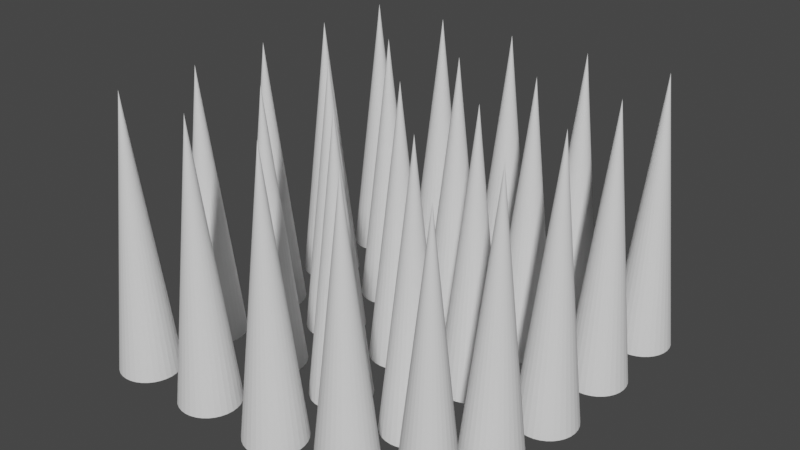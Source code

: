 # Source: diken.blend  (saved by Blender 2.83.19; exported with 4.5.12 LTS)
import bpy
from mathutils import Matrix  # noqa: F401  (used for matrix-valued properties, if any)

bpy.ops.wm.read_factory_settings(use_empty=True)
scene = bpy.context.scene
scene.name = 'Scene'

# ---- collections
col_collection = bpy.data.collections.new('Collection'); scene.collection.children.link(col_collection)

# ---- world
world_world = bpy.data.worlds.new('World'); scene.world = world_world
world_world.use_nodes = True; world_world.node_tree.nodes.clear()
_N = world_world.node_tree.nodes; _L = world_world.node_tree.links
n0 = _N.new('ShaderNodeOutputWorld'); n0.name = 'World Output'; n0.location = (300, 300)
n1 = _N.new('ShaderNodeBackground'); n1.name = 'Background'; n1.location = (10, 300)
n1.inputs[0].default_value = (0.05088, 0.05088, 0.05088, 1.0)
_L.new(n1.outputs[0], n0.inputs[0])
n0.is_active_output = True
world_world.color = (0.05088, 0.05088, 0.05088)
world_world.use_sun_shadow = False
world_world.sun_shadow_jitter_overblur = 0.0

# ---- meshes
me_circle = bpy.data.meshes.new('Circle')
me_circle.from_pydata([(-5.577, 6.617, -0.6072), (-5.773, 6.598, -0.6072), (-5.96, 6.541, -0.6072), (-6.133, 6.448, -0.6072), (-6.285, 6.324, -0.6072), (-6.409, 6.172, -0.6072), (-6.501, 6.0, -0.6072), (-6.558, 5.812, -0.6072), (-6.577, 5.617, -0.6072), (-6.558, 5.422, -0.6072), (-6.501, 5.234, -0.6072), (-6.409, 5.061, -0.6072), (-6.285, 4.91, -0.6072), (-6.133, 4.785, -0.6072), (-5.96, 4.693, -0.6072), (-5.773, 4.636, -0.6072), (-5.577, 4.617, -0.6072), (-5.382, 4.636, -0.6072), (-5.195, 4.693, -0.6072), (-5.022, 4.785, -0.6072), (-4.87, 4.91, -0.6072), (-4.746, 5.061, -0.6072), (-4.654, 5.234, -0.6072), (-4.597, 5.422, -0.6072), (-4.577, 5.617, -0.6072), (-4.597, 5.812, -0.6072), (-4.654, 6.0, -0.6072), (-4.746, 6.172, -0.6072), (-4.87, 6.324, -0.6072), (-5.022, 6.448, -0.6072), (-5.195, 6.541, -0.6072), (-5.382, 6.598, -0.6072), (-5.577, 5.617, 19.43)], [], [(3, 32, 2), (30, 32, 29), (17, 32, 16), (4, 32, 3), (31, 32, 30), (18, 32, 17), (5, 32, 4), (0, 32, 31), (19, 32, 18), (6, 32, 5), (20, 32, 19), (7, 32, 6), (21, 32, 20), (8, 32, 7), (22, 32, 21), (9, 32, 8), (23, 32, 22), (10, 32, 9), (24, 32, 23), (11, 32, 10), (25, 32, 24), (12, 32, 11), (26, 32, 25), (13, 32, 12), (27, 32, 26), (14, 32, 13), (1, 32, 0), (28, 32, 27), (15, 32, 14), (2, 32, 1), (29, 32, 28), (16, 32, 15)])
_uv = me_circle.uv_layers.new(name='UVMap')
_uv.uv.foreach_set('vector', [0.0, 0.0, 0.0, 0.0, 0.0, 0.0, 0.0, 0.0, 0.0, 0.0, 0.0, 0.0, 0.0, 0.0, 0.0, 0.0, 0.0, 0.0, 0.0, 0.0, 0.0, 0.0, 0.0, 0.0, 0.0, 0.0, 0.0, 0.0, 0.0, 0.0, 0.0, 0.0, 0.0, 0.0, 0.0, 0.0, 0.0, 0.0, 0.0, 0.0, 0.0, 0.0, 0.0, 0.0, 0.0, 0.0, 0.0, 0.0, 0.0, 0.0, 0.0, 0.0, 0.0, 0.0, 0.0, 0.0, 0.0, 0.0, 0.0, 0.0, 0.0, 0.0, 0.0, 0.0, 0.0, 0.0, 0.0, 0.0, 0.0, 0.0, 0.0, 0.0, 0.0, 0.0, 0.0, 0.0, 0.0, 0.0, 0.0, 0.0, 0.0, 0.0, 0.0, 0.0, 0.0, 0.0, 0.0, 0.0, 0.0, 0.0, 0.0, 0.0, 0.0, 0.0, 0.0, 0.0, 0.0, 0.0, 0.0, 0.0, 0.0, 0.0, 0.0, 0.0, 0.0, 0.0, 0.0, 0.0, 0.0, 0.0, 0.0, 0.0, 0.0, 0.0, 0.0, 0.0, 0.0, 0.0, 0.0, 0.0, 0.0, 0.0, 0.0, 0.0, 0.0, 0.0, 0.0, 0.0, 0.0, 0.0, 0.0, 0.0, 0.0, 0.0, 0.0, 0.0, 0.0, 0.0, 0.0, 0.0, 0.0, 0.0, 0.0, 0.0, 0.0, 0.0, 0.0, 0.0, 0.0, 0.0, 0.0, 0.0, 0.0, 0.0, 0.0, 0.0, 0.0, 0.0, 0.0, 0.0, 0.0, 0.0, 0.0, 0.0, 0.0, 0.0, 0.0, 0.0, 0.0, 0.0, 0.0, 0.0, 0.0, 0.0, 0.0, 0.0, 0.0, 0.0, 0.0, 0.0, 0.0, 0.0, 0.0, 0.0, 0.0, 0.0, 0.0, 0.0, 0.0, 0.0, 0.0, 0.0])
me_circle.use_remesh_fix_poles = True
me_circle.use_remesh_preserve_attributes = False
me_circle.use_mirror_vertex_groups = False
me_circle.update()

# ---- objects
ob_circle = bpy.data.objects.new('Circle', me_circle)

# ---- transforms, parenting, visibility, modifiers, constraints
ob_circle.location = (0.0, 1.49e-08, 0.0)
ob_circle.scale = (0.04115, 0.04115, 0.01895)
ob_circle.lineart.crease_threshold = 0.0
_m = ob_circle.modifiers.new('Array', 'ARRAY')
_m.count = 5
_m.constant_offset_displace = (0.0, 0.0, 0.0)
_m.relative_offset_displace = (-6.333e-08, -1.4, 0.0)
_m = ob_circle.modifiers.new('Array.001', 'ARRAY')
_m.count = 5
_m.constant_offset_displace = (0.0, 0.0, 0.0)
_m.relative_offset_displace = (1.4, 0.0, 0.0)

# ---- collection membership
col_collection.objects.link(ob_circle)

# ---- scene / render settings (as saved in the file)
scene.frame_start = 1; scene.frame_end = 250; scene.frame_set(1)
scene.render.engine = 'BLENDER_EEVEE_NEXT'
scene.cycles.use_denoising = False
scene.cycles.samples = 128
scene.cycles.sampling_pattern = 'TABULATED_SOBOL'
scene.cycles.use_adaptive_sampling = False
scene.cycles.use_light_tree = False
scene.view_settings.view_transform = 'Filmic'
bpy.context.view_layer.update()

# ---- added for rendering (the .blend has no active camera and no usable light): camera, sun
cam_auto = bpy.data.cameras.new('AutoCamera')
cam_auto.lens = 50.0
cam_auto.sensor_width = 36.0
cam_auto.clip_end = 1000.0
ob_auto_camera = bpy.data.objects.new('AutoCamera', cam_auto)
scene.collection.objects.link(ob_auto_camera)
ob_auto_camera.location = (0.793698, -0.950631, 0.812591)
ob_auto_camera.rotation_euler = (1.09748, -7.21219e-08, 0.694738)
scene.camera = ob_auto_camera
light_auto_sun = bpy.data.lights.new('AutoSun', 'SUN')
light_auto_sun.energy = 3.0
light_auto_sun.angle = 0.0523599
ob_auto_sun = bpy.data.objects.new('AutoSun', light_auto_sun)
scene.collection.objects.link(ob_auto_sun)
ob_auto_sun.rotation_euler = (0.872665, 0.174533, 0.523599)
bpy.context.view_layer.update()
